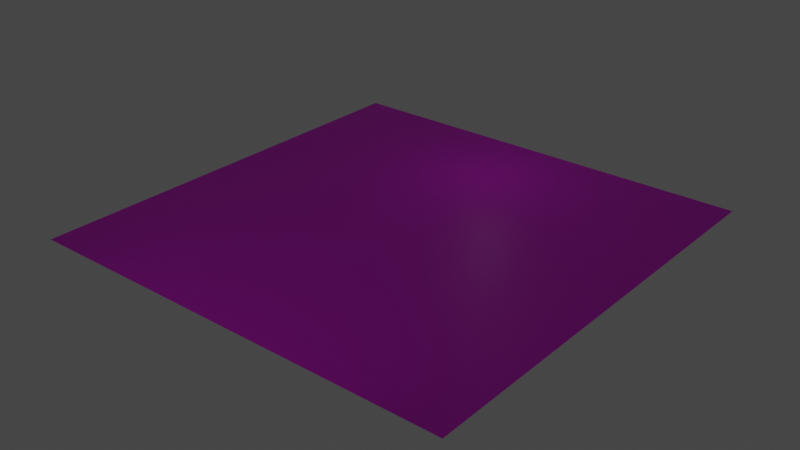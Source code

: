 # Source: test1.blend  (saved by Blender 2.81.16; exported with 4.5.12 LTS)
import bpy
from mathutils import Matrix  # noqa: F401  (used for matrix-valued properties, if any)

bpy.ops.wm.read_factory_settings(use_empty=True)
scene = bpy.context.scene
scene.name = 'Scene'

# ---- collections
col_collection = bpy.data.collections.new('Collection'); scene.collection.children.link(col_collection)

# ---- images (referenced by path relative to the original .blend; pixels are not part of the script)
import os
ASSET_DIR = os.environ.get("B2B_ASSET_DIR", "")  # directory of the original .blend (textures are referenced by path, not embedded)
HERE = os.path.dirname(os.path.abspath(__file__))  # packed textures are extracted next to this script under _unpacked/

def load_image(name, relpath, width, height, colorspace="sRGB"):
    """Load a texture the original file referenced (path relative to the .blend, or extracted next to this script)."""
    p = next((c for c in (os.path.join(HERE, relpath), os.path.join(ASSET_DIR, relpath)) if relpath and os.path.exists(c)), "")
    if p:
        img = bpy.data.images.load(p, check_existing=True)
        img.name = name
    else:  # same state as the original file: an image datablock whose file is absent (Cycles renders it pink)
        img = bpy.data.images.new(name, width, height)
        img.source = "FILE"
        img.filepath = "//" + (relpath or name)
    img.colorspace_settings.name = colorspace
    return img
img_bricks01_col_var2_1k_bmp = load_image('Bricks01_COL_VAR2_1K.bmp', 'Bricks01_COL_VAR2_1K.bmp', 1024, 1024, 'sRGB')

# ---- materials (node trees are filled in below, after node groups)
mat_plane_material = bpy.data.materials.new('Plane material')
mat_plane_material.use_transparent_shadow = False

# ---- material node trees
mat_plane_material.use_nodes = True; mat_plane_material.node_tree.nodes.clear()
_N = mat_plane_material.node_tree.nodes; _L = mat_plane_material.node_tree.links
n0 = _N.new('ShaderNodeOutputMaterial'); n0.name = 'Material Output'; n0.location = (300, 300)
n1 = _N.new('ShaderNodeBsdfPrincipled'); n1.name = 'Principled BSDF'; n1.location = (10, 300)
n1.distribution = 'GGX'
n1.subsurface_method = 'BURLEY'
n1.inputs[3].default_value = 1.45
n1.inputs[27].default_value = (0.0, 0.0, 0.0, 1.0)
n1.inputs[28].default_value = 1.0
n2 = _N.new('ShaderNodeTexImage'); n2.name = 'Image Texture'; n2.location = (-280, 275)
n2.image = img_bricks01_col_var2_1k_bmp
_L.new(n1.outputs[0], n0.inputs[0])
_L.new(n2.outputs[0], n1.inputs[0])
n0.is_active_output = True

# ---- world
world_world = bpy.data.worlds.new('World'); scene.world = world_world
world_world.use_nodes = True; world_world.node_tree.nodes.clear()
_N = world_world.node_tree.nodes; _L = world_world.node_tree.links
n0 = _N.new('ShaderNodeOutputWorld'); n0.name = 'World Output'; n0.location = (300, 300)
n1 = _N.new('ShaderNodeBackground'); n1.name = 'Background'; n1.location = (10, 300)
n1.inputs[0].default_value = (0.05088, 0.05088, 0.05088, 1.0)
_L.new(n1.outputs[0], n0.inputs[0])
n0.is_active_output = True
world_world.color = (0.05088, 0.05088, 0.05088)
world_world.use_sun_shadow = False
world_world.sun_shadow_jitter_overblur = 0.0

# ---- lights
light_point = bpy.data.lights.new('Point', 'POINT')
light_point.transmission_factor = 0.0
light_point.shadow_soft_size = 0.25
light_point.shadow_maximum_resolution = 0.006
light_point.use_absolute_resolution = True
light_area = bpy.data.lights.new('Area', 'AREA')
light_area.transmission_factor = 0.0
light_area.energy = 7.854
light_area.shadow_soft_size = 1.0
light_area.shadow_maximum_resolution = 0.006
light_area.use_absolute_resolution = True
light_area.size = 1.0
light_area.size_y = 1.0

# ---- meshes
me_plane = bpy.data.meshes.new('Plane')
me_plane.from_pydata([(-1.0, -1.0, 0.0), (1.0, -1.0, 0.0), (-1.0, 1.0, 0.0), (1.0, 1.0, 0.0)], [], [(0, 1, 3, 2)])
_uv = me_plane.uv_layers.new(name='UVMap')
_uv.uv.foreach_set('vector', [0.0, 0.0, 1.0, 0.0, 1.0, 1.0, 0.0, 1.0])
me_plane.materials.append(mat_plane_material)
me_plane.use_remesh_fix_poles = True
me_plane.use_remesh_preserve_attributes = False
me_plane.use_mirror_vertex_groups = False
me_plane.update()

# ---- objects
ob_plane = bpy.data.objects.new('Plane', me_plane)
ob_point = bpy.data.objects.new('Point', light_point)
ob_area = bpy.data.objects.new('Area', light_area)

# ---- transforms, parenting, visibility, modifiers, constraints
ob_plane.location = (0.0, 0.0, 0.0)
ob_plane.scale = (6.185, 6.185, 6.185)
ob_plane.lineart.crease_threshold = 0.0
ob_point.location = (0.0, 3.855, 2.681)
ob_point.lineart.crease_threshold = 0.0
ob_area.location = (0.0, -6.131, 2.609)
ob_area.rotation_euler = (1.103, -0.0, 0.0)
ob_area.scale = (8.613, 8.613, 8.613)
ob_area.lineart.crease_threshold = 0.0

# ---- collection membership
col_collection.objects.link(ob_plane)
col_collection.objects.link(ob_point)
col_collection.objects.link(ob_area)

# ---- scene / render settings (as saved in the file)
scene.frame_start = 1; scene.frame_end = 250; scene.frame_set(22)
scene.render.engine = 'BLENDER_EEVEE_NEXT'
scene.cycles.use_denoising = False
scene.cycles.samples = 128
scene.cycles.sampling_pattern = 'TABULATED_SOBOL'
scene.cycles.use_adaptive_sampling = False
scene.cycles.use_light_tree = False
scene.view_settings.view_transform = 'Filmic'
bpy.context.view_layer.update()

# ---- added for rendering (the .blend has no active camera): camera
cam_auto = bpy.data.cameras.new('AutoCamera')
cam_auto.lens = 50.0
cam_auto.sensor_width = 36.0
cam_auto.clip_end = 1000.0
ob_auto_camera = bpy.data.objects.new('AutoCamera', cam_auto)
scene.collection.objects.link(ob_auto_camera)
ob_auto_camera.location = (16.185, -19.422, 12.948)
ob_auto_camera.rotation_euler = (1.09748, -7.21219e-08, 0.694738)
scene.camera = ob_auto_camera
bpy.context.view_layer.update()
